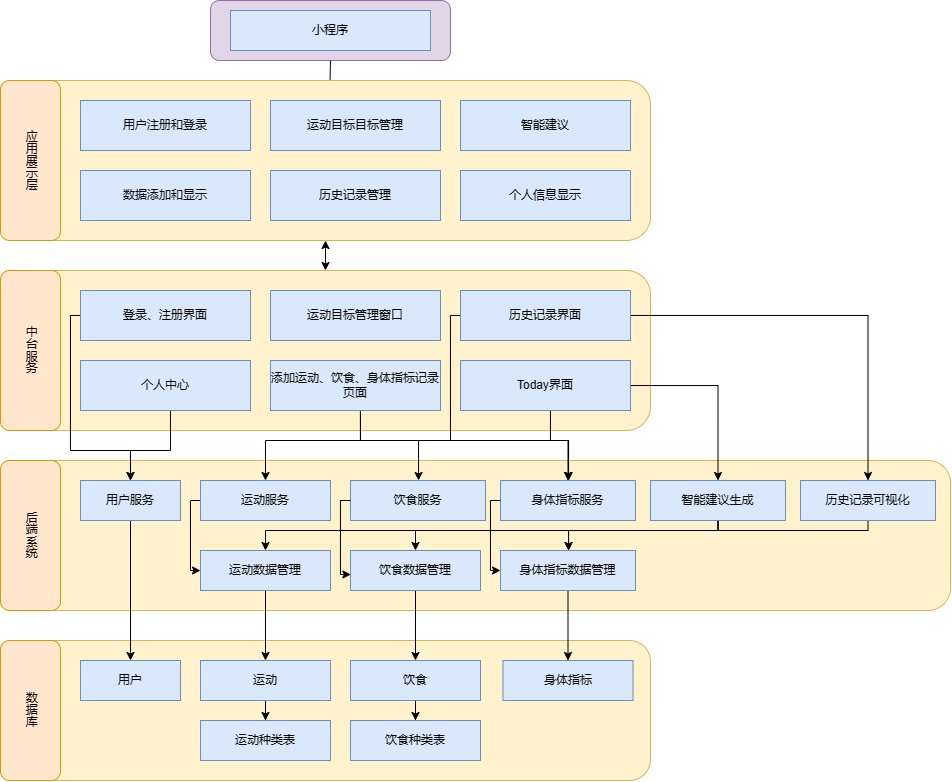

The diagram above was exported from draw.io. Its source (the exported page's mxGraphModel, read from the mxfile embedded in the PNG):
<mxGraphModel dx="1797" dy="996" grid="1" gridSize="10" guides="1" tooltips="1" connect="1" arrows="1" fold="1" page="1" pageScale="1" pageWidth="827" pageHeight="1169" math="0" shadow="0">
  <root>
    <mxCell id="0" />
    <mxCell id="1" parent="0" />
    <mxCell id="wK8bGFyhSti7bRQVCyiz-48" value="" style="rounded=1;whiteSpace=wrap;html=1;fillColor=#fff2cc;strokeColor=#d6b656;" vertex="1" parent="1">
      <mxGeometry x="70" y="700" width="650" height="140" as="geometry" />
    </mxCell>
    <mxCell id="wK8bGFyhSti7bRQVCyiz-22" value="" style="rounded=1;whiteSpace=wrap;html=1;fillColor=#fff2cc;strokeColor=#d6b656;" vertex="1" parent="1">
      <mxGeometry x="70" y="520" width="950" height="150" as="geometry" />
    </mxCell>
    <mxCell id="wK8bGFyhSti7bRQVCyiz-1" value="" style="rounded=1;whiteSpace=wrap;html=1;fillColor=#fff2cc;strokeColor=#d6b656;" vertex="1" parent="1">
      <mxGeometry x="70" y="140" width="650" height="160" as="geometry" />
    </mxCell>
    <mxCell id="wK8bGFyhSti7bRQVCyiz-2" value="" style="rounded=1;whiteSpace=wrap;html=1;fillColor=#e1d5e7;strokeColor=#9673a6;" vertex="1" parent="1">
      <mxGeometry x="280" y="60" width="240" height="60" as="geometry" />
    </mxCell>
    <mxCell id="wK8bGFyhSti7bRQVCyiz-3" value="小程序" style="rounded=0;whiteSpace=wrap;html=1;fillColor=#dae8fc;strokeColor=#6c8ebf;" vertex="1" parent="1">
      <mxGeometry x="300" y="70" width="200" height="40" as="geometry" />
    </mxCell>
    <mxCell id="wK8bGFyhSti7bRQVCyiz-5" value="应用展示层" style="rounded=1;whiteSpace=wrap;html=1;fillColor=#ffe6cc;strokeColor=#d79b00;textDirection=vertical-lr;" vertex="1" parent="1">
      <mxGeometry x="70" y="140" width="60" height="160" as="geometry" />
    </mxCell>
    <mxCell id="wK8bGFyhSti7bRQVCyiz-7" value="用户注册和登录" style="rounded=0;whiteSpace=wrap;html=1;fillColor=#dae8fc;strokeColor=#6c8ebf;" vertex="1" parent="1">
      <mxGeometry x="150" y="160" width="170" height="50" as="geometry" />
    </mxCell>
    <mxCell id="wK8bGFyhSti7bRQVCyiz-8" value="数据添加和显示" style="rounded=0;whiteSpace=wrap;html=1;fillColor=#dae8fc;strokeColor=#6c8ebf;" vertex="1" parent="1">
      <mxGeometry x="150" y="230" width="170" height="50" as="geometry" />
    </mxCell>
    <mxCell id="wK8bGFyhSti7bRQVCyiz-9" value="运动目标目标管理" style="rounded=0;whiteSpace=wrap;html=1;fillColor=#dae8fc;strokeColor=#6c8ebf;" vertex="1" parent="1">
      <mxGeometry x="340" y="160" width="170" height="50" as="geometry" />
    </mxCell>
    <mxCell id="wK8bGFyhSti7bRQVCyiz-10" value="历史记录管理" style="rounded=0;whiteSpace=wrap;html=1;fillColor=#dae8fc;strokeColor=#6c8ebf;" vertex="1" parent="1">
      <mxGeometry x="340" y="230" width="170" height="50" as="geometry" />
    </mxCell>
    <mxCell id="wK8bGFyhSti7bRQVCyiz-11" value="智能建议" style="rounded=0;whiteSpace=wrap;html=1;fillColor=#dae8fc;strokeColor=#6c8ebf;" vertex="1" parent="1">
      <mxGeometry x="530" y="160" width="170" height="50" as="geometry" />
    </mxCell>
    <mxCell id="wK8bGFyhSti7bRQVCyiz-13" value="个人信息显示" style="rounded=0;whiteSpace=wrap;html=1;fillColor=#dae8fc;strokeColor=#6c8ebf;" vertex="1" parent="1">
      <mxGeometry x="530" y="230" width="170" height="50" as="geometry" />
    </mxCell>
    <mxCell id="wK8bGFyhSti7bRQVCyiz-14" value="" style="rounded=1;whiteSpace=wrap;html=1;fillColor=#fff2cc;strokeColor=#d6b656;" vertex="1" parent="1">
      <mxGeometry x="70" y="330" width="650" height="160" as="geometry" />
    </mxCell>
    <mxCell id="wK8bGFyhSti7bRQVCyiz-15" value="中台服务" style="rounded=1;whiteSpace=wrap;html=1;fillColor=#ffe6cc;strokeColor=#d79b00;textDirection=vertical-lr;" vertex="1" parent="1">
      <mxGeometry x="70" y="330" width="60" height="160" as="geometry" />
    </mxCell>
    <mxCell id="wK8bGFyhSti7bRQVCyiz-36" style="edgeStyle=orthogonalEdgeStyle;rounded=0;orthogonalLoop=1;jettySize=auto;html=1;entryX=0.5;entryY=0;entryDx=0;entryDy=0;" edge="1" parent="1" source="wK8bGFyhSti7bRQVCyiz-16" target="wK8bGFyhSti7bRQVCyiz-24">
      <mxGeometry relative="1" as="geometry">
        <Array as="points">
          <mxPoint x="140" y="375" />
          <mxPoint x="140" y="510" />
          <mxPoint x="200" y="510" />
        </Array>
      </mxGeometry>
    </mxCell>
    <mxCell id="wK8bGFyhSti7bRQVCyiz-16" value="登录、注册界面" style="rounded=0;whiteSpace=wrap;html=1;fillColor=#dae8fc;strokeColor=#6c8ebf;" vertex="1" parent="1">
      <mxGeometry x="150" y="350" width="170" height="50" as="geometry" />
    </mxCell>
    <mxCell id="wK8bGFyhSti7bRQVCyiz-42" style="edgeStyle=orthogonalEdgeStyle;rounded=0;orthogonalLoop=1;jettySize=auto;html=1;entryX=0.5;entryY=0;entryDx=0;entryDy=0;" edge="1" parent="1" source="wK8bGFyhSti7bRQVCyiz-17" target="wK8bGFyhSti7bRQVCyiz-33">
      <mxGeometry relative="1" as="geometry">
        <Array as="points">
          <mxPoint x="620" y="500" />
          <mxPoint x="638" y="500" />
        </Array>
      </mxGeometry>
    </mxCell>
    <mxCell id="wK8bGFyhSti7bRQVCyiz-61" style="edgeStyle=orthogonalEdgeStyle;rounded=0;orthogonalLoop=1;jettySize=auto;html=1;entryX=0.5;entryY=0;entryDx=0;entryDy=0;" edge="1" parent="1" source="wK8bGFyhSti7bRQVCyiz-17" target="wK8bGFyhSti7bRQVCyiz-60">
      <mxGeometry relative="1" as="geometry" />
    </mxCell>
    <mxCell id="wK8bGFyhSti7bRQVCyiz-17" value="Today界面" style="rounded=0;whiteSpace=wrap;html=1;fillColor=#dae8fc;strokeColor=#6c8ebf;" vertex="1" parent="1">
      <mxGeometry x="530" y="420" width="170" height="50" as="geometry" />
    </mxCell>
    <mxCell id="wK8bGFyhSti7bRQVCyiz-39" style="edgeStyle=orthogonalEdgeStyle;rounded=0;orthogonalLoop=1;jettySize=auto;html=1;" edge="1" parent="1" source="wK8bGFyhSti7bRQVCyiz-18" target="wK8bGFyhSti7bRQVCyiz-25">
      <mxGeometry relative="1" as="geometry">
        <Array as="points">
          <mxPoint x="430" y="500" />
          <mxPoint x="335" y="500" />
        </Array>
      </mxGeometry>
    </mxCell>
    <mxCell id="wK8bGFyhSti7bRQVCyiz-40" style="edgeStyle=orthogonalEdgeStyle;rounded=0;orthogonalLoop=1;jettySize=auto;html=1;" edge="1" parent="1" source="wK8bGFyhSti7bRQVCyiz-18" target="wK8bGFyhSti7bRQVCyiz-31">
      <mxGeometry relative="1" as="geometry">
        <Array as="points">
          <mxPoint x="430" y="500" />
          <mxPoint x="488" y="500" />
        </Array>
      </mxGeometry>
    </mxCell>
    <mxCell id="wK8bGFyhSti7bRQVCyiz-41" style="edgeStyle=orthogonalEdgeStyle;rounded=0;orthogonalLoop=1;jettySize=auto;html=1;" edge="1" parent="1" source="wK8bGFyhSti7bRQVCyiz-18" target="wK8bGFyhSti7bRQVCyiz-33">
      <mxGeometry relative="1" as="geometry">
        <Array as="points">
          <mxPoint x="430" y="500" />
          <mxPoint x="638" y="500" />
        </Array>
      </mxGeometry>
    </mxCell>
    <mxCell id="wK8bGFyhSti7bRQVCyiz-18" value="添加运动、饮食、身体指标记录页面" style="rounded=0;whiteSpace=wrap;html=1;fillColor=#dae8fc;strokeColor=#6c8ebf;" vertex="1" parent="1">
      <mxGeometry x="340" y="420" width="170" height="50" as="geometry" />
    </mxCell>
    <mxCell id="wK8bGFyhSti7bRQVCyiz-19" value="运动目标管理窗口" style="rounded=0;whiteSpace=wrap;html=1;fillColor=#dae8fc;strokeColor=#6c8ebf;" vertex="1" parent="1">
      <mxGeometry x="340" y="350" width="170" height="50" as="geometry" />
    </mxCell>
    <mxCell id="wK8bGFyhSti7bRQVCyiz-43" style="edgeStyle=orthogonalEdgeStyle;rounded=0;orthogonalLoop=1;jettySize=auto;html=1;" edge="1" parent="1" source="wK8bGFyhSti7bRQVCyiz-20" target="wK8bGFyhSti7bRQVCyiz-33">
      <mxGeometry relative="1" as="geometry">
        <Array as="points">
          <mxPoint x="520" y="375" />
          <mxPoint x="520" y="500" />
          <mxPoint x="638" y="500" />
        </Array>
      </mxGeometry>
    </mxCell>
    <mxCell id="wK8bGFyhSti7bRQVCyiz-63" style="edgeStyle=orthogonalEdgeStyle;rounded=0;orthogonalLoop=1;jettySize=auto;html=1;" edge="1" parent="1" source="wK8bGFyhSti7bRQVCyiz-20" target="wK8bGFyhSti7bRQVCyiz-62">
      <mxGeometry relative="1" as="geometry" />
    </mxCell>
    <mxCell id="wK8bGFyhSti7bRQVCyiz-20" value="历史记录界面" style="rounded=0;whiteSpace=wrap;html=1;fillColor=#dae8fc;strokeColor=#6c8ebf;" vertex="1" parent="1">
      <mxGeometry x="530" y="350" width="170" height="50" as="geometry" />
    </mxCell>
    <mxCell id="wK8bGFyhSti7bRQVCyiz-38" style="edgeStyle=orthogonalEdgeStyle;rounded=0;orthogonalLoop=1;jettySize=auto;html=1;entryX=0.5;entryY=0;entryDx=0;entryDy=0;" edge="1" parent="1" source="wK8bGFyhSti7bRQVCyiz-21" target="wK8bGFyhSti7bRQVCyiz-24">
      <mxGeometry relative="1" as="geometry">
        <Array as="points">
          <mxPoint x="240" y="510" />
          <mxPoint x="200" y="510" />
        </Array>
      </mxGeometry>
    </mxCell>
    <mxCell id="wK8bGFyhSti7bRQVCyiz-21" value="个人中心" style="rounded=0;whiteSpace=wrap;html=1;fillColor=#dae8fc;strokeColor=#6c8ebf;" vertex="1" parent="1">
      <mxGeometry x="150" y="420" width="170" height="50" as="geometry" />
    </mxCell>
    <mxCell id="wK8bGFyhSti7bRQVCyiz-23" value="后端系统" style="rounded=1;whiteSpace=wrap;html=1;fillColor=#ffe6cc;strokeColor=#d79b00;textDirection=vertical-lr;" vertex="1" parent="1">
      <mxGeometry x="70" y="520" width="60" height="150" as="geometry" />
    </mxCell>
    <mxCell id="wK8bGFyhSti7bRQVCyiz-77" style="edgeStyle=orthogonalEdgeStyle;rounded=0;orthogonalLoop=1;jettySize=auto;html=1;exitX=0.5;exitY=1;exitDx=0;exitDy=0;" edge="1" parent="1" source="wK8bGFyhSti7bRQVCyiz-24" target="wK8bGFyhSti7bRQVCyiz-50">
      <mxGeometry relative="1" as="geometry" />
    </mxCell>
    <mxCell id="wK8bGFyhSti7bRQVCyiz-24" value="用户服务" style="rounded=0;whiteSpace=wrap;html=1;fillColor=#dae8fc;strokeColor=#6c8ebf;" vertex="1" parent="1">
      <mxGeometry x="150" y="540" width="100" height="40" as="geometry" />
    </mxCell>
    <mxCell id="wK8bGFyhSti7bRQVCyiz-86" style="edgeStyle=orthogonalEdgeStyle;rounded=0;orthogonalLoop=1;jettySize=auto;html=1;entryX=0;entryY=0.5;entryDx=0;entryDy=0;" edge="1" parent="1" source="wK8bGFyhSti7bRQVCyiz-25" target="wK8bGFyhSti7bRQVCyiz-30">
      <mxGeometry relative="1" as="geometry">
        <Array as="points">
          <mxPoint x="260" y="560" />
          <mxPoint x="260" y="630" />
        </Array>
      </mxGeometry>
    </mxCell>
    <mxCell id="wK8bGFyhSti7bRQVCyiz-25" value="运动服务" style="rounded=0;whiteSpace=wrap;html=1;fillColor=#dae8fc;strokeColor=#6c8ebf;" vertex="1" parent="1">
      <mxGeometry x="270" y="540" width="130" height="40" as="geometry" />
    </mxCell>
    <mxCell id="wK8bGFyhSti7bRQVCyiz-92" style="edgeStyle=orthogonalEdgeStyle;rounded=0;orthogonalLoop=1;jettySize=auto;html=1;" edge="1" parent="1" source="wK8bGFyhSti7bRQVCyiz-30" target="wK8bGFyhSti7bRQVCyiz-51">
      <mxGeometry relative="1" as="geometry" />
    </mxCell>
    <mxCell id="wK8bGFyhSti7bRQVCyiz-30" value="运动数据管理" style="rounded=0;whiteSpace=wrap;html=1;fillColor=#dae8fc;strokeColor=#6c8ebf;" vertex="1" parent="1">
      <mxGeometry x="270" y="610" width="130" height="40" as="geometry" />
    </mxCell>
    <mxCell id="wK8bGFyhSti7bRQVCyiz-31" value="饮食服务" style="rounded=0;whiteSpace=wrap;html=1;fillColor=#dae8fc;strokeColor=#6c8ebf;" vertex="1" parent="1">
      <mxGeometry x="420" y="540" width="135" height="40" as="geometry" />
    </mxCell>
    <mxCell id="wK8bGFyhSti7bRQVCyiz-93" style="edgeStyle=orthogonalEdgeStyle;rounded=0;orthogonalLoop=1;jettySize=auto;html=1;" edge="1" parent="1" source="wK8bGFyhSti7bRQVCyiz-32" target="wK8bGFyhSti7bRQVCyiz-65">
      <mxGeometry relative="1" as="geometry" />
    </mxCell>
    <mxCell id="wK8bGFyhSti7bRQVCyiz-32" value="饮食数据管理" style="rounded=0;whiteSpace=wrap;html=1;fillColor=#dae8fc;strokeColor=#6c8ebf;" vertex="1" parent="1">
      <mxGeometry x="420" y="610" width="130" height="40" as="geometry" />
    </mxCell>
    <mxCell id="wK8bGFyhSti7bRQVCyiz-33" value="身体指标服务" style="rounded=0;whiteSpace=wrap;html=1;fillColor=#dae8fc;strokeColor=#6c8ebf;" vertex="1" parent="1">
      <mxGeometry x="570" y="540" width="135" height="40" as="geometry" />
    </mxCell>
    <mxCell id="wK8bGFyhSti7bRQVCyiz-94" style="edgeStyle=orthogonalEdgeStyle;rounded=0;orthogonalLoop=1;jettySize=auto;html=1;" edge="1" parent="1" source="wK8bGFyhSti7bRQVCyiz-34" target="wK8bGFyhSti7bRQVCyiz-67">
      <mxGeometry relative="1" as="geometry" />
    </mxCell>
    <mxCell id="wK8bGFyhSti7bRQVCyiz-34" value="身体指标数据管理" style="rounded=0;whiteSpace=wrap;html=1;fillColor=#dae8fc;strokeColor=#6c8ebf;" vertex="1" parent="1">
      <mxGeometry x="570" y="610" width="135" height="40" as="geometry" />
    </mxCell>
    <mxCell id="wK8bGFyhSti7bRQVCyiz-49" value="数据库" style="rounded=1;whiteSpace=wrap;html=1;fillColor=#ffe6cc;strokeColor=#d79b00;textDirection=vertical-lr;" vertex="1" parent="1">
      <mxGeometry x="70" y="700" width="60" height="140" as="geometry" />
    </mxCell>
    <mxCell id="wK8bGFyhSti7bRQVCyiz-50" value="用户" style="rounded=0;whiteSpace=wrap;html=1;fillColor=#dae8fc;strokeColor=#6c8ebf;" vertex="1" parent="1">
      <mxGeometry x="150" y="720" width="100" height="40" as="geometry" />
    </mxCell>
    <mxCell id="wK8bGFyhSti7bRQVCyiz-95" style="edgeStyle=orthogonalEdgeStyle;rounded=0;orthogonalLoop=1;jettySize=auto;html=1;entryX=0.5;entryY=0;entryDx=0;entryDy=0;" edge="1" parent="1" source="wK8bGFyhSti7bRQVCyiz-51" target="wK8bGFyhSti7bRQVCyiz-64">
      <mxGeometry relative="1" as="geometry" />
    </mxCell>
    <mxCell id="wK8bGFyhSti7bRQVCyiz-51" value="运动" style="rounded=0;whiteSpace=wrap;html=1;fillColor=#dae8fc;strokeColor=#6c8ebf;" vertex="1" parent="1">
      <mxGeometry x="270" y="720" width="130" height="40" as="geometry" />
    </mxCell>
    <mxCell id="wK8bGFyhSti7bRQVCyiz-81" style="edgeStyle=orthogonalEdgeStyle;rounded=0;orthogonalLoop=1;jettySize=auto;html=1;" edge="1" parent="1" source="wK8bGFyhSti7bRQVCyiz-60" target="wK8bGFyhSti7bRQVCyiz-34">
      <mxGeometry relative="1" as="geometry">
        <Array as="points">
          <mxPoint x="788" y="590" />
          <mxPoint x="638" y="590" />
        </Array>
      </mxGeometry>
    </mxCell>
    <mxCell id="wK8bGFyhSti7bRQVCyiz-84" style="edgeStyle=orthogonalEdgeStyle;rounded=0;orthogonalLoop=1;jettySize=auto;html=1;entryX=0.5;entryY=0;entryDx=0;entryDy=0;" edge="1" parent="1" source="wK8bGFyhSti7bRQVCyiz-60" target="wK8bGFyhSti7bRQVCyiz-32">
      <mxGeometry relative="1" as="geometry">
        <Array as="points">
          <mxPoint x="788" y="590" />
          <mxPoint x="485" y="590" />
        </Array>
      </mxGeometry>
    </mxCell>
    <mxCell id="wK8bGFyhSti7bRQVCyiz-85" style="edgeStyle=orthogonalEdgeStyle;rounded=0;orthogonalLoop=1;jettySize=auto;html=1;" edge="1" parent="1" source="wK8bGFyhSti7bRQVCyiz-60" target="wK8bGFyhSti7bRQVCyiz-30">
      <mxGeometry relative="1" as="geometry">
        <Array as="points">
          <mxPoint x="788" y="590" />
          <mxPoint x="335" y="590" />
        </Array>
      </mxGeometry>
    </mxCell>
    <mxCell id="wK8bGFyhSti7bRQVCyiz-60" value="智能建议生成" style="rounded=0;whiteSpace=wrap;html=1;fillColor=#dae8fc;strokeColor=#6c8ebf;" vertex="1" parent="1">
      <mxGeometry x="720" y="540" width="135" height="40" as="geometry" />
    </mxCell>
    <mxCell id="wK8bGFyhSti7bRQVCyiz-89" style="edgeStyle=orthogonalEdgeStyle;rounded=0;orthogonalLoop=1;jettySize=auto;html=1;" edge="1" parent="1" source="wK8bGFyhSti7bRQVCyiz-62" target="wK8bGFyhSti7bRQVCyiz-34">
      <mxGeometry relative="1" as="geometry">
        <Array as="points">
          <mxPoint x="938" y="590" />
          <mxPoint x="638" y="590" />
        </Array>
      </mxGeometry>
    </mxCell>
    <mxCell id="wK8bGFyhSti7bRQVCyiz-62" value="历史记录可视化" style="rounded=0;whiteSpace=wrap;html=1;fillColor=#dae8fc;strokeColor=#6c8ebf;" vertex="1" parent="1">
      <mxGeometry x="870" y="540" width="135" height="40" as="geometry" />
    </mxCell>
    <mxCell id="wK8bGFyhSti7bRQVCyiz-64" value="运动种类表" style="rounded=0;whiteSpace=wrap;html=1;fillColor=#dae8fc;strokeColor=#6c8ebf;" vertex="1" parent="1">
      <mxGeometry x="270" y="780" width="130" height="40" as="geometry" />
    </mxCell>
    <mxCell id="wK8bGFyhSti7bRQVCyiz-96" style="edgeStyle=orthogonalEdgeStyle;rounded=0;orthogonalLoop=1;jettySize=auto;html=1;entryX=0.5;entryY=0;entryDx=0;entryDy=0;" edge="1" parent="1" source="wK8bGFyhSti7bRQVCyiz-65" target="wK8bGFyhSti7bRQVCyiz-66">
      <mxGeometry relative="1" as="geometry" />
    </mxCell>
    <mxCell id="wK8bGFyhSti7bRQVCyiz-65" value="饮食" style="rounded=0;whiteSpace=wrap;html=1;fillColor=#dae8fc;strokeColor=#6c8ebf;" vertex="1" parent="1">
      <mxGeometry x="420" y="720" width="130" height="40" as="geometry" />
    </mxCell>
    <mxCell id="wK8bGFyhSti7bRQVCyiz-66" value="饮食种类表" style="rounded=0;whiteSpace=wrap;html=1;fillColor=#dae8fc;strokeColor=#6c8ebf;" vertex="1" parent="1">
      <mxGeometry x="420" y="780" width="130" height="40" as="geometry" />
    </mxCell>
    <mxCell id="wK8bGFyhSti7bRQVCyiz-67" value="身体指标" style="rounded=0;whiteSpace=wrap;html=1;fillColor=#dae8fc;strokeColor=#6c8ebf;" vertex="1" parent="1">
      <mxGeometry x="572.5" y="720" width="130" height="40" as="geometry" />
    </mxCell>
    <mxCell id="wK8bGFyhSti7bRQVCyiz-75" value="" style="endArrow=classic;startArrow=classic;html=1;rounded=0;entryX=0.5;entryY=1;entryDx=0;entryDy=0;exitX=0.5;exitY=0;exitDx=0;exitDy=0;" edge="1" parent="1" source="wK8bGFyhSti7bRQVCyiz-14" target="wK8bGFyhSti7bRQVCyiz-1">
      <mxGeometry width="50" height="50" relative="1" as="geometry">
        <mxPoint x="720" y="480" as="sourcePoint" />
        <mxPoint x="770" y="430" as="targetPoint" />
      </mxGeometry>
    </mxCell>
    <mxCell id="wK8bGFyhSti7bRQVCyiz-87" style="edgeStyle=orthogonalEdgeStyle;rounded=0;orthogonalLoop=1;jettySize=auto;html=1;entryX=0.003;entryY=0.6;entryDx=0;entryDy=0;entryPerimeter=0;" edge="1" parent="1" target="wK8bGFyhSti7bRQVCyiz-32">
      <mxGeometry relative="1" as="geometry">
        <mxPoint x="420" y="560" as="sourcePoint" />
        <mxPoint x="420" y="620" as="targetPoint" />
        <Array as="points">
          <mxPoint x="410" y="560" />
          <mxPoint x="410" y="634" />
        </Array>
      </mxGeometry>
    </mxCell>
    <mxCell id="wK8bGFyhSti7bRQVCyiz-88" style="edgeStyle=orthogonalEdgeStyle;rounded=0;orthogonalLoop=1;jettySize=auto;html=1;entryX=0;entryY=0.5;entryDx=0;entryDy=0;" edge="1" parent="1" target="wK8bGFyhSti7bRQVCyiz-34">
      <mxGeometry relative="1" as="geometry">
        <mxPoint x="570" y="560" as="sourcePoint" />
        <mxPoint x="570" y="620" as="targetPoint" />
        <Array as="points">
          <mxPoint x="560" y="560" />
          <mxPoint x="560" y="630" />
        </Array>
      </mxGeometry>
    </mxCell>
    <mxCell id="wK8bGFyhSti7bRQVCyiz-97" value="" style="endArrow=none;html=1;rounded=0;exitX=0.507;exitY=-0.003;exitDx=0;exitDy=0;exitPerimeter=0;" edge="1" parent="1" source="wK8bGFyhSti7bRQVCyiz-1">
      <mxGeometry width="50" height="50" relative="1" as="geometry">
        <mxPoint x="350" y="170" as="sourcePoint" />
        <mxPoint x="400" y="120" as="targetPoint" />
      </mxGeometry>
    </mxCell>
  </root>
</mxGraphModel>